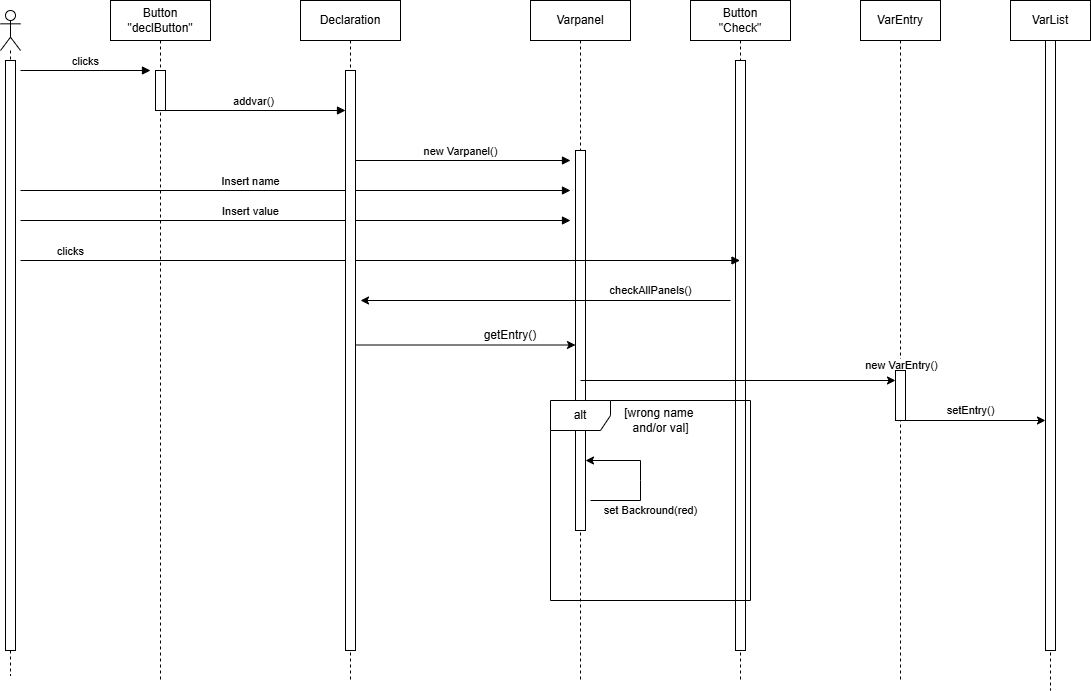

The diagram above was exported from draw.io. Its source (the exported page's mxGraphModel, read from the mxfile embedded in the PNG):
<mxGraphModel dx="2305" dy="1111" grid="1" gridSize="10" guides="1" tooltips="1" connect="1" arrows="1" fold="1" page="1" pageScale="1" pageWidth="690" pageHeight="980" math="0" shadow="0">
  <root>
    <mxCell id="0" />
    <mxCell id="1" parent="0" />
    <mxCell id="8GKMkRZUivgcisKePG5u-1" value="" style="shape=umlLifeline;perimeter=lifelinePerimeter;whiteSpace=wrap;html=1;container=1;dropTarget=0;collapsible=0;recursiveResize=0;outlineConnect=0;portConstraint=eastwest;newEdgeStyle={&quot;curved&quot;:0,&quot;rounded&quot;:0};participant=umlActor;" vertex="1" parent="1">
      <mxGeometry x="40" y="30" width="20" height="665" as="geometry" />
    </mxCell>
    <mxCell id="8GKMkRZUivgcisKePG5u-2" value="" style="html=1;points=[[0,0,0,0,5],[0,1,0,0,-5],[1,0,0,0,5],[1,1,0,0,-5]];perimeter=orthogonalPerimeter;outlineConnect=0;targetShapes=umlLifeline;portConstraint=eastwest;newEdgeStyle={&quot;curved&quot;:0,&quot;rounded&quot;:0};" vertex="1" parent="8GKMkRZUivgcisKePG5u-1">
      <mxGeometry x="5" y="50" width="10" height="590" as="geometry" />
    </mxCell>
    <mxCell id="8GKMkRZUivgcisKePG5u-3" value="clicks" style="html=1;verticalAlign=bottom;endArrow=block;curved=0;rounded=0;" edge="1" parent="1">
      <mxGeometry width="80" relative="1" as="geometry">
        <mxPoint x="60" y="90" as="sourcePoint" />
        <mxPoint x="190" y="90" as="targetPoint" />
      </mxGeometry>
    </mxCell>
    <mxCell id="8GKMkRZUivgcisKePG5u-4" value="Varpanel" style="shape=umlLifeline;perimeter=lifelinePerimeter;whiteSpace=wrap;html=1;container=1;dropTarget=0;collapsible=0;recursiveResize=0;outlineConnect=0;portConstraint=eastwest;newEdgeStyle={&quot;edgeStyle&quot;:&quot;elbowEdgeStyle&quot;,&quot;elbow&quot;:&quot;vertical&quot;,&quot;curved&quot;:0,&quot;rounded&quot;:0};" vertex="1" parent="1">
      <mxGeometry x="570" y="20" width="100" height="680" as="geometry" />
    </mxCell>
    <mxCell id="8GKMkRZUivgcisKePG5u-5" value="" style="html=1;points=[[0,0,0,0,5],[0,1,0,0,-5],[1,0,0,0,5],[1,1,0,0,-5]];perimeter=orthogonalPerimeter;outlineConnect=0;targetShapes=umlLifeline;portConstraint=eastwest;newEdgeStyle={&quot;curved&quot;:0,&quot;rounded&quot;:0};" vertex="1" parent="8GKMkRZUivgcisKePG5u-4">
      <mxGeometry x="45" y="150" width="10" height="380" as="geometry" />
    </mxCell>
    <mxCell id="8GKMkRZUivgcisKePG5u-6" value="VarEntry" style="shape=umlLifeline;perimeter=lifelinePerimeter;whiteSpace=wrap;html=1;container=1;dropTarget=0;collapsible=0;recursiveResize=0;outlineConnect=0;portConstraint=eastwest;newEdgeStyle={&quot;edgeStyle&quot;:&quot;elbowEdgeStyle&quot;,&quot;elbow&quot;:&quot;vertical&quot;,&quot;curved&quot;:0,&quot;rounded&quot;:0};" vertex="1" parent="1">
      <mxGeometry x="900" y="20" width="80" height="680" as="geometry" />
    </mxCell>
    <mxCell id="8GKMkRZUivgcisKePG5u-7" value="addvar()" style="html=1;verticalAlign=bottom;endArrow=block;curved=0;rounded=0;" edge="1" parent="1">
      <mxGeometry width="80" relative="1" as="geometry">
        <mxPoint x="199.5" y="130" as="sourcePoint" />
        <mxPoint x="385" y="130" as="targetPoint" />
      </mxGeometry>
    </mxCell>
    <mxCell id="8GKMkRZUivgcisKePG5u-8" value="Insert name" style="html=1;verticalAlign=bottom;endArrow=block;curved=0;rounded=0;" edge="1" parent="1">
      <mxGeometry x="-0.1636" width="80" relative="1" as="geometry">
        <mxPoint x="60" y="210" as="sourcePoint" />
        <mxPoint x="610" y="210" as="targetPoint" />
        <mxPoint as="offset" />
      </mxGeometry>
    </mxCell>
    <mxCell id="8GKMkRZUivgcisKePG5u-9" value="Insert value" style="html=1;verticalAlign=bottom;endArrow=block;curved=0;rounded=0;" edge="1" parent="1">
      <mxGeometry x="-0.1636" width="80" relative="1" as="geometry">
        <mxPoint x="60" y="240" as="sourcePoint" />
        <mxPoint x="610" y="240" as="targetPoint" />
        <mxPoint as="offset" />
      </mxGeometry>
    </mxCell>
    <mxCell id="8GKMkRZUivgcisKePG5u-10" value="new Varpanel()" style="html=1;verticalAlign=bottom;endArrow=block;curved=0;rounded=0;" edge="1" parent="1" source="8GKMkRZUivgcisKePG5u-26">
      <mxGeometry x="-0.0023" width="80" relative="1" as="geometry">
        <mxPoint x="470" y="180" as="sourcePoint" />
        <mxPoint x="610" y="180" as="targetPoint" />
        <mxPoint as="offset" />
      </mxGeometry>
    </mxCell>
    <mxCell id="8GKMkRZUivgcisKePG5u-11" value="getEntry()" style="text;html=1;align=center;verticalAlign=middle;whiteSpace=wrap;rounded=0;" vertex="1" parent="1">
      <mxGeometry x="520" y="340" width="60" height="30" as="geometry" />
    </mxCell>
    <mxCell id="8GKMkRZUivgcisKePG5u-12" value="Button&lt;div&gt;&quot;Check&quot;&lt;/div&gt;" style="shape=umlLifeline;perimeter=lifelinePerimeter;whiteSpace=wrap;html=1;container=1;dropTarget=0;collapsible=0;recursiveResize=0;outlineConnect=0;portConstraint=eastwest;newEdgeStyle={&quot;edgeStyle&quot;:&quot;elbowEdgeStyle&quot;,&quot;elbow&quot;:&quot;vertical&quot;,&quot;curved&quot;:0,&quot;rounded&quot;:0};" vertex="1" parent="1">
      <mxGeometry x="730" y="20" width="100" height="680" as="geometry" />
    </mxCell>
    <mxCell id="8GKMkRZUivgcisKePG5u-13" value="" style="html=1;points=[[0,0,0,0,5],[0,1,0,0,-5],[1,0,0,0,5],[1,1,0,0,-5]];perimeter=orthogonalPerimeter;outlineConnect=0;targetShapes=umlLifeline;portConstraint=eastwest;newEdgeStyle={&quot;curved&quot;:0,&quot;rounded&quot;:0};" vertex="1" parent="8GKMkRZUivgcisKePG5u-12">
      <mxGeometry x="45" y="60" width="10" height="590" as="geometry" />
    </mxCell>
    <mxCell id="8GKMkRZUivgcisKePG5u-14" value="clicks" style="html=1;verticalAlign=bottom;endArrow=block;curved=0;rounded=0;" edge="1" parent="1" target="8GKMkRZUivgcisKePG5u-12">
      <mxGeometry x="-0.861" width="80" relative="1" as="geometry">
        <mxPoint x="60" y="280" as="sourcePoint" />
        <mxPoint x="720" y="280" as="targetPoint" />
        <mxPoint as="offset" />
      </mxGeometry>
    </mxCell>
    <mxCell id="8GKMkRZUivgcisKePG5u-15" value="checkAllPanels()" style="endArrow=classic;html=1;rounded=0;" edge="1" parent="1">
      <mxGeometry x="-0.5692" y="-10" width="50" height="50" relative="1" as="geometry">
        <mxPoint x="770" y="320" as="sourcePoint" />
        <mxPoint x="400" y="320" as="targetPoint" />
        <mxPoint as="offset" />
      </mxGeometry>
    </mxCell>
    <mxCell id="8GKMkRZUivgcisKePG5u-16" value="" style="endArrow=classic;html=1;rounded=0;" edge="1" parent="1" source="8GKMkRZUivgcisKePG5u-26">
      <mxGeometry width="50" height="50" relative="1" as="geometry">
        <mxPoint x="454.5" y="364.5" as="sourcePoint" />
        <mxPoint x="615" y="364.5" as="targetPoint" />
      </mxGeometry>
    </mxCell>
    <mxCell id="8GKMkRZUivgcisKePG5u-17" value="new VarEntry()" style="endArrow=classic;html=1;rounded=0;" edge="1" parent="1" source="8GKMkRZUivgcisKePG5u-21">
      <mxGeometry y="61" width="50" height="50" relative="1" as="geometry">
        <mxPoint x="620" y="400" as="sourcePoint" />
        <mxPoint x="940" y="400" as="targetPoint" />
        <mxPoint x="-60" y="-10" as="offset" />
      </mxGeometry>
    </mxCell>
    <mxCell id="8GKMkRZUivgcisKePG5u-18" value="VarList" style="shape=umlLifeline;perimeter=lifelinePerimeter;whiteSpace=wrap;html=1;container=1;dropTarget=0;collapsible=0;recursiveResize=0;outlineConnect=0;portConstraint=eastwest;newEdgeStyle={&quot;edgeStyle&quot;:&quot;elbowEdgeStyle&quot;,&quot;elbow&quot;:&quot;vertical&quot;,&quot;curved&quot;:0,&quot;rounded&quot;:0};" vertex="1" parent="1">
      <mxGeometry x="1050" y="20" width="80" height="690" as="geometry" />
    </mxCell>
    <mxCell id="8GKMkRZUivgcisKePG5u-19" value="" style="html=1;points=[[0,0,0,0,5],[0,1,0,0,-5],[1,0,0,0,5],[1,1,0,0,-5]];perimeter=orthogonalPerimeter;outlineConnect=0;targetShapes=umlLifeline;portConstraint=eastwest;newEdgeStyle={&quot;curved&quot;:0,&quot;rounded&quot;:0};" vertex="1" parent="8GKMkRZUivgcisKePG5u-18">
      <mxGeometry x="35" y="40" width="10" height="610" as="geometry" />
    </mxCell>
    <mxCell id="8GKMkRZUivgcisKePG5u-20" value="" style="endArrow=classic;html=1;rounded=0;" edge="1" parent="1" target="8GKMkRZUivgcisKePG5u-21">
      <mxGeometry x="-0.4375" y="10" width="50" height="50" relative="1" as="geometry">
        <mxPoint x="620" y="400" as="sourcePoint" />
        <mxPoint x="940" y="400" as="targetPoint" />
        <mxPoint as="offset" />
      </mxGeometry>
    </mxCell>
    <mxCell id="8GKMkRZUivgcisKePG5u-21" value="" style="html=1;points=[[0,0,0,0,5],[0,1,0,0,-5],[1,0,0,0,5],[1,1,0,0,-5]];perimeter=orthogonalPerimeter;outlineConnect=0;targetShapes=umlLifeline;portConstraint=eastwest;newEdgeStyle={&quot;curved&quot;:0,&quot;rounded&quot;:0};" vertex="1" parent="1">
      <mxGeometry x="935" y="390" width="10" height="50" as="geometry" />
    </mxCell>
    <mxCell id="8GKMkRZUivgcisKePG5u-22" value="" style="endArrow=classic;html=1;rounded=0;" edge="1" parent="1" source="8GKMkRZUivgcisKePG5u-19">
      <mxGeometry width="50" height="50" relative="1" as="geometry">
        <mxPoint x="945" y="440" as="sourcePoint" />
        <mxPoint x="1095" y="440" as="targetPoint" />
      </mxGeometry>
    </mxCell>
    <mxCell id="8GKMkRZUivgcisKePG5u-23" value="setEntry()" style="endArrow=classic;html=1;rounded=0;" edge="1" parent="1" target="8GKMkRZUivgcisKePG5u-19">
      <mxGeometry x="-0.0714" y="10" width="50" height="50" relative="1" as="geometry">
        <mxPoint x="945" y="440" as="sourcePoint" />
        <mxPoint x="1095" y="440" as="targetPoint" />
        <mxPoint as="offset" />
      </mxGeometry>
    </mxCell>
    <mxCell id="8GKMkRZUivgcisKePG5u-24" value="Button&lt;div&gt;&quot;declButton&quot;&lt;/div&gt;" style="shape=umlLifeline;perimeter=lifelinePerimeter;whiteSpace=wrap;html=1;container=1;dropTarget=0;collapsible=0;recursiveResize=0;outlineConnect=0;portConstraint=eastwest;newEdgeStyle={&quot;edgeStyle&quot;:&quot;elbowEdgeStyle&quot;,&quot;elbow&quot;:&quot;vertical&quot;,&quot;curved&quot;:0,&quot;rounded&quot;:0};" vertex="1" parent="1">
      <mxGeometry x="150" y="20" width="100" height="680" as="geometry" />
    </mxCell>
    <mxCell id="8GKMkRZUivgcisKePG5u-25" value="" style="html=1;points=[[0,0,0,0,5],[0,1,0,0,-5],[1,0,0,0,5],[1,1,0,0,-5]];perimeter=orthogonalPerimeter;outlineConnect=0;targetShapes=umlLifeline;portConstraint=eastwest;newEdgeStyle={&quot;curved&quot;:0,&quot;rounded&quot;:0};" vertex="1" parent="8GKMkRZUivgcisKePG5u-24">
      <mxGeometry x="45" y="70" width="10" height="40" as="geometry" />
    </mxCell>
    <mxCell id="8GKMkRZUivgcisKePG5u-26" value="Declaration" style="shape=umlLifeline;perimeter=lifelinePerimeter;whiteSpace=wrap;html=1;container=1;dropTarget=0;collapsible=0;recursiveResize=0;outlineConnect=0;portConstraint=eastwest;newEdgeStyle={&quot;edgeStyle&quot;:&quot;elbowEdgeStyle&quot;,&quot;elbow&quot;:&quot;vertical&quot;,&quot;curved&quot;:0,&quot;rounded&quot;:0};" vertex="1" parent="1">
      <mxGeometry x="340" y="20" width="100" height="680" as="geometry" />
    </mxCell>
    <mxCell id="8GKMkRZUivgcisKePG5u-27" value="" style="html=1;points=[[0,0,0,0,5],[0,1,0,0,-5],[1,0,0,0,5],[1,1,0,0,-5]];perimeter=orthogonalPerimeter;outlineConnect=0;targetShapes=umlLifeline;portConstraint=eastwest;newEdgeStyle={&quot;curved&quot;:0,&quot;rounded&quot;:0};" vertex="1" parent="8GKMkRZUivgcisKePG5u-26">
      <mxGeometry x="45" y="70" width="10" height="580" as="geometry" />
    </mxCell>
    <mxCell id="8GKMkRZUivgcisKePG5u-28" value="alt" style="shape=umlFrame;whiteSpace=wrap;html=1;pointerEvents=0;" vertex="1" parent="1">
      <mxGeometry x="590" y="420" width="200" height="200" as="geometry" />
    </mxCell>
    <mxCell id="8GKMkRZUivgcisKePG5u-29" value="set Backround(red)" style="endArrow=classic;html=1;rounded=0;" edge="1" parent="1" target="8GKMkRZUivgcisKePG5u-5">
      <mxGeometry x="-0.3103" y="-14" width="50" height="50" relative="1" as="geometry">
        <mxPoint x="630" y="520" as="sourcePoint" />
        <mxPoint x="590" y="340" as="targetPoint" />
        <Array as="points">
          <mxPoint x="680" y="520" />
          <mxPoint x="680" y="500" />
          <mxPoint x="680" y="480" />
        </Array>
        <mxPoint x="-4" y="10" as="offset" />
      </mxGeometry>
    </mxCell>
    <mxCell id="8GKMkRZUivgcisKePG5u-30" value="[wrong name&amp;nbsp;&lt;div&gt;and/or&amp;nbsp;&lt;span style=&quot;background-color: transparent; color: light-dark(rgb(0, 0, 0), rgb(255, 255, 255));&quot;&gt;val]&lt;/span&gt;&lt;/div&gt;" style="text;html=1;align=center;verticalAlign=middle;resizable=0;points=[];autosize=1;strokeColor=none;fillColor=none;" vertex="1" parent="1">
      <mxGeometry x="650" y="420" width="100" height="40" as="geometry" />
    </mxCell>
  </root>
</mxGraphModel>